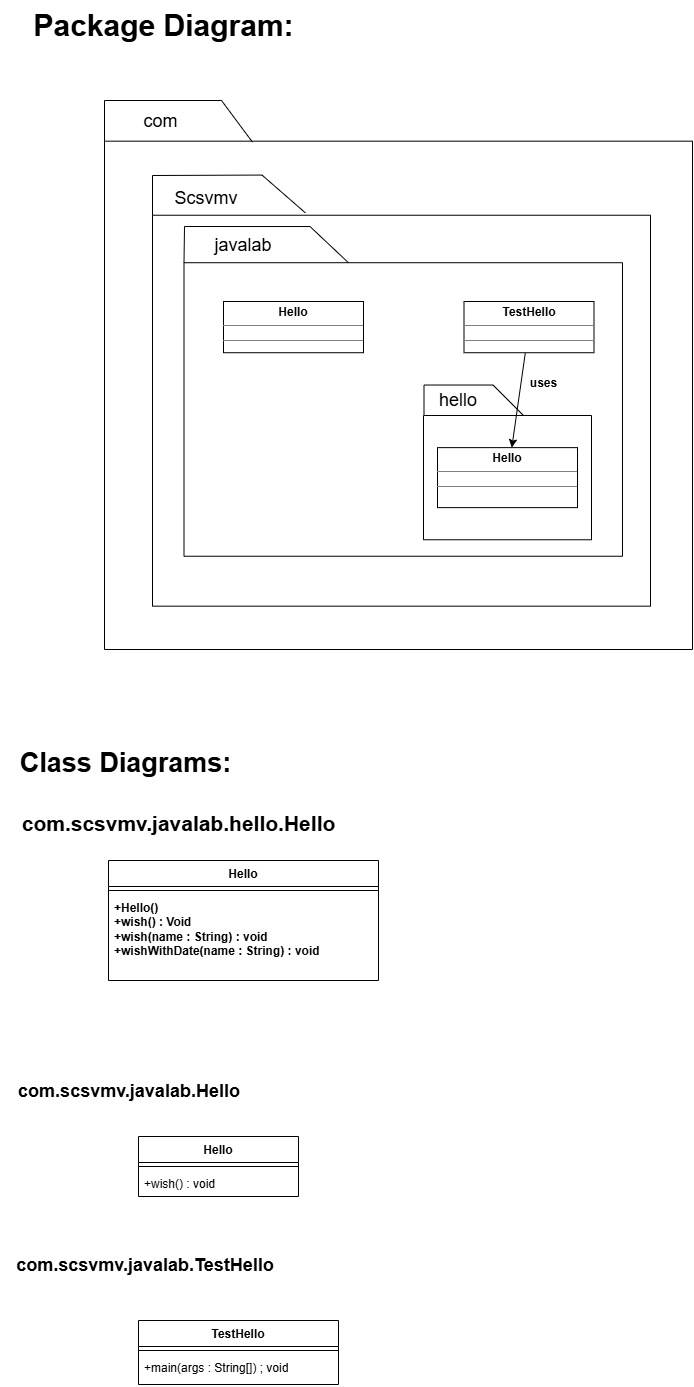

The diagram above was exported from draw.io. Its source (the exported page's mxGraphModel, read from the mxfile embedded in the PNG):
<mxGraphModel dx="1957" dy="1127" grid="1" gridSize="10" guides="1" tooltips="1" connect="1" arrows="1" fold="1" page="1" pageScale="1" pageWidth="850" pageHeight="1100" math="0" shadow="0">
  <root>
    <mxCell id="0" />
    <mxCell id="1" parent="0" />
    <mxCell id="9rAO-8oJYA2kuxYuZenY-72" connectable="0" parent="1" style="group" value="" vertex="1">
      <mxGeometry height="610" width="630" x="85" y="100" as="geometry" />
    </mxCell>
    <mxCell id="9rAO-8oJYA2kuxYuZenY-106" connectable="0" parent="9rAO-8oJYA2kuxYuZenY-72" style="group" value="" vertex="1">
      <mxGeometry height="549" width="588.0000000000001" x="41" y="60" as="geometry" />
    </mxCell>
    <mxCell id="9rAO-8oJYA2kuxYuZenY-56" parent="9rAO-8oJYA2kuxYuZenY-106" style="swimlane;startSize=0;" value="" vertex="1">
      <mxGeometry height="508.3333333333333" width="588.0000000000001" x="7.105427357601002e-15" y="40.66666666666664" as="geometry">
        <mxRectangle height="40" width="50" x="90" y="130" as="alternateBounds" />
      </mxGeometry>
    </mxCell>
    <mxCell id="9rAO-8oJYA2kuxYuZenY-62" parent="9rAO-8oJYA2kuxYuZenY-56" style="swimlane;startSize=0;" value="" vertex="1">
      <mxGeometry height="390.93" width="498" x="48" y="74.07" as="geometry" />
    </mxCell>
    <mxCell id="9rAO-8oJYA2kuxYuZenY-73" parent="9rAO-8oJYA2kuxYuZenY-62" style="swimlane;startSize=0;" value="" vertex="1">
      <mxGeometry height="293.52" width="438.5" x="31.5" y="47.48" as="geometry" />
    </mxCell>
    <mxCell id="9rAO-8oJYA2kuxYuZenY-90" parent="9rAO-8oJYA2kuxYuZenY-73" style="verticalAlign=top;align=left;overflow=fill;html=1;whiteSpace=wrap;" value="&lt;p style=&quot;margin:0px;margin-top:4px;text-align:center;&quot;&gt;&lt;b&gt;Hello&lt;/b&gt;&lt;/p&gt;&lt;hr size=&quot;1&quot; style=&quot;border-style:solid;&quot;&gt;&lt;div style=&quot;height:2px;&quot;&gt;&lt;/div&gt;&lt;hr size=&quot;1&quot; style=&quot;border-style:solid;&quot;&gt;&lt;div style=&quot;height:2px;&quot;&gt;&lt;/div&gt;" vertex="1">
      <mxGeometry height="51.22" width="140" x="39.5" y="38.78" as="geometry" />
    </mxCell>
    <mxCell id="9rAO-8oJYA2kuxYuZenY-104" edge="1" parent="9rAO-8oJYA2kuxYuZenY-73" source="9rAO-8oJYA2kuxYuZenY-96" style="rounded=0;orthogonalLoop=1;jettySize=auto;html=1;" target="9rAO-8oJYA2kuxYuZenY-98" value="">
      <mxGeometry relative="1" as="geometry" />
    </mxCell>
    <mxCell id="9rAO-8oJYA2kuxYuZenY-96" parent="9rAO-8oJYA2kuxYuZenY-73" style="verticalAlign=top;align=left;overflow=fill;html=1;whiteSpace=wrap;" value="&lt;p style=&quot;margin:0px;margin-top:4px;text-align:center;&quot;&gt;&lt;b&gt;TestHello&lt;/b&gt;&lt;/p&gt;&lt;hr size=&quot;1&quot; style=&quot;border-style:solid;&quot;&gt;&lt;div style=&quot;height:2px;&quot;&gt;&lt;/div&gt;&lt;hr size=&quot;1&quot; style=&quot;border-style:solid;&quot;&gt;&lt;div style=&quot;height:2px;&quot;&gt;&lt;/div&gt;" vertex="1">
      <mxGeometry height="51.22" width="130" x="280" y="38.78" as="geometry" />
    </mxCell>
    <mxCell id="9rAO-8oJYA2kuxYuZenY-102" connectable="0" parent="9rAO-8oJYA2kuxYuZenY-73" style="group" value="" vertex="1">
      <mxGeometry height="154.73518518518512" width="168.0000000000001" x="239.5000000000001" y="122.30333333333338" as="geometry" />
    </mxCell>
    <mxCell id="9rAO-8oJYA2kuxYuZenY-92" connectable="0" parent="9rAO-8oJYA2kuxYuZenY-102" style="group" value="" vertex="1">
      <mxGeometry height="154.73518518518512" width="168.00000000000009" x="2.842170943040401e-14" as="geometry" />
    </mxCell>
    <mxCell id="9rAO-8oJYA2kuxYuZenY-89" edge="1" parent="9rAO-8oJYA2kuxYuZenY-92" style="endArrow=none;html=1;rounded=0;" value="">
      <mxGeometry height="50" relative="1" width="50" as="geometry">
        <Array as="points">
          <mxPoint x="0.4999999999998579" />
          <mxPoint x="69.49999999999986" />
        </Array>
        <mxPoint x="0.4999999999998579" y="30" as="sourcePoint" />
        <mxPoint x="99.49999999999986" y="30" as="targetPoint" />
      </mxGeometry>
    </mxCell>
    <mxCell id="9rAO-8oJYA2kuxYuZenY-98" parent="9rAO-8oJYA2kuxYuZenY-92" style="verticalAlign=top;align=left;overflow=fill;html=1;whiteSpace=wrap;" value="&lt;p style=&quot;margin:0px;margin-top:4px;text-align:center;&quot;&gt;&lt;b&gt;Hello&lt;/b&gt;&lt;/p&gt;&lt;hr size=&quot;1&quot; style=&quot;border-style:solid;&quot;&gt;&lt;div style=&quot;height:2px;&quot;&gt;&lt;/div&gt;&lt;hr size=&quot;1&quot; style=&quot;border-style:solid;&quot;&gt;&lt;div style=&quot;height:2px;&quot;&gt;&lt;/div&gt;" vertex="1">
      <mxGeometry height="60" width="140" x="13.999999999999886" y="62.610000000000014" as="geometry" />
    </mxCell>
    <mxCell id="9rAO-8oJYA2kuxYuZenY-105" parent="9rAO-8oJYA2kuxYuZenY-92" style="text;align=center;fontStyle=1;verticalAlign=middle;spacingLeft=3;spacingRight=3;strokeColor=none;rotatable=0;points=[[0,0.5],[1,0.5]];portConstraint=eastwest;html=1;" value="uses" vertex="1">
      <mxGeometry height="26" width="80" x="79.99999999999989" y="-14.519999999999982" as="geometry" />
    </mxCell>
    <mxCell id="9rAO-8oJYA2kuxYuZenY-99" parent="9rAO-8oJYA2kuxYuZenY-92" style="text;html=1;whiteSpace=wrap;strokeColor=none;fillColor=none;align=center;verticalAlign=middle;rounded=0;fontSize=18;" value="hello" vertex="1">
      <mxGeometry height="30" width="60" x="4.999999999999886" y="-5.684341886080802e-14" as="geometry" />
    </mxCell>
    <mxCell id="9rAO-8oJYA2kuxYuZenY-79" parent="9rAO-8oJYA2kuxYuZenY-102" style="swimlane;startSize=0;" value="" vertex="1">
      <mxGeometry height="124.25925925925925" width="168.00000000000006" y="30.475925925925864" as="geometry" />
    </mxCell>
    <mxCell id="9rAO-8oJYA2kuxYuZenY-74" edge="1" parent="9rAO-8oJYA2kuxYuZenY-62" source="9rAO-8oJYA2kuxYuZenY-73" style="endArrow=none;html=1;rounded=0;exitX=0;exitY=0;exitDx=0;exitDy=0;entryX=0.375;entryY=0;entryDx=0;entryDy=0;entryPerimeter=0;" target="9rAO-8oJYA2kuxYuZenY-73" value="">
      <mxGeometry height="50" relative="1" width="50" as="geometry">
        <Array as="points">
          <mxPoint x="32" y="11.263333333333378" />
          <mxPoint x="157.50000000000003" y="11.296296296296298" />
        </Array>
        <mxPoint x="210.00000000000009" y="169.44444444444443" as="sourcePoint" />
        <mxPoint x="191" y="49.26333333333338" as="targetPoint" />
      </mxGeometry>
    </mxCell>
    <mxCell id="9rAO-8oJYA2kuxYuZenY-77" parent="9rAO-8oJYA2kuxYuZenY-62" style="text;html=1;whiteSpace=wrap;strokeColor=none;fillColor=none;align=center;verticalAlign=middle;rounded=0;fontSize=18;" value="&lt;div&gt;&lt;span style=&quot;background-color: transparent; color: light-dark(rgb(0, 0, 0), rgb(255, 255, 255));&quot;&gt;javalab&lt;/span&gt;&lt;/div&gt;" vertex="1">
      <mxGeometry height="30" width="60" x="61" y="15.263333333333378" as="geometry" />
    </mxCell>
    <mxCell id="9rAO-8oJYA2kuxYuZenY-68" edge="1" parent="9rAO-8oJYA2kuxYuZenY-56" source="9rAO-8oJYA2kuxYuZenY-62" style="endArrow=none;html=1;rounded=0;entryX=0;entryY=0;entryDx=0;entryDy=0;exitX=0.307;exitY=-0.006;exitDx=0;exitDy=0;exitPerimeter=0;" target="9rAO-8oJYA2kuxYuZenY-62" value="">
      <mxGeometry height="50" relative="1" width="50" as="geometry">
        <Array as="points">
          <mxPoint x="157.50000000000003" y="33.888888888888886" />
          <mxPoint x="48" y="34.33333333333336" />
        </Array>
        <mxPoint x="147.00000000000003" y="11.296296296296298" as="sourcePoint" />
        <mxPoint x="304.50000000000006" y="248.5185185185185" as="targetPoint" />
      </mxGeometry>
    </mxCell>
    <mxCell id="9rAO-8oJYA2kuxYuZenY-76" parent="9rAO-8oJYA2kuxYuZenY-56" style="text;html=1;whiteSpace=wrap;strokeColor=none;fillColor=none;align=center;verticalAlign=middle;rounded=0;fontSize=18;" value="Scsvmv" vertex="1">
      <mxGeometry height="30" width="60" x="72" y="42.33333333333337" as="geometry" />
    </mxCell>
    <mxCell id="9rAO-8oJYA2kuxYuZenY-70" edge="1" parent="9rAO-8oJYA2kuxYuZenY-106" source="9rAO-8oJYA2kuxYuZenY-56" style="endArrow=none;html=1;rounded=0;exitX=0;exitY=0;exitDx=0;exitDy=0;" value="">
      <mxGeometry height="50" relative="1" width="50" as="geometry">
        <Array as="points">
          <mxPoint />
          <mxPoint x="117" />
        </Array>
        <mxPoint x="253.00000000000006" y="301.4814814814815" as="sourcePoint" />
        <mxPoint x="148" y="41.66666666666664" as="targetPoint" />
      </mxGeometry>
    </mxCell>
    <mxCell id="9rAO-8oJYA2kuxYuZenY-71" parent="9rAO-8oJYA2kuxYuZenY-106" style="text;html=1;whiteSpace=wrap;strokeColor=none;fillColor=none;align=center;verticalAlign=middle;rounded=0;fontSize=18;" value="com" vertex="1">
      <mxGeometry height="33.888888888888886" width="63" x="25.15000000000002" y="4.518518518518505" as="geometry" />
    </mxCell>
    <mxCell id="9rAO-8oJYA2kuxYuZenY-14" parent="1" style="text;align=center;fontStyle=1;verticalAlign=middle;spacingLeft=3;spacingRight=3;strokeColor=none;rotatable=0;points=[[0,0.5],[1,0.5]];portConstraint=eastwest;html=1;fontSize=30;" value="Package Diagram:" vertex="1">
      <mxGeometry height="50" width="190" x="90" y="60" as="geometry" />
    </mxCell>
    <mxCell id="9rAO-8oJYA2kuxYuZenY-107" parent="1" style="text;align=center;fontStyle=1;verticalAlign=middle;spacingLeft=3;spacingRight=3;strokeColor=none;rotatable=0;points=[[0,0.5],[1,0.5]];portConstraint=eastwest;html=1;fontSize=27;" value="Class Diagrams:" vertex="1">
      <mxGeometry height="26" width="250" x="22" y="810" as="geometry" />
    </mxCell>
    <mxCell id="9rAO-8oJYA2kuxYuZenY-111" parent="1" style="text;align=center;fontStyle=1;verticalAlign=middle;spacingLeft=3;spacingRight=3;strokeColor=none;rotatable=0;points=[[0,0.5],[1,0.5]];portConstraint=eastwest;html=1;fontSize=21;" value="com.scsvmv.javalab.hello.Hello" vertex="1">
      <mxGeometry height="26" width="80" x="160" y="870" as="geometry" />
    </mxCell>
    <mxCell id="9rAO-8oJYA2kuxYuZenY-112" parent="1" style="swimlane;fontStyle=1;align=center;verticalAlign=top;childLayout=stackLayout;horizontal=1;startSize=26;horizontalStack=0;resizeParent=1;resizeParentMax=0;resizeLast=0;collapsible=1;marginBottom=0;whiteSpace=wrap;html=1;" value="Hello" vertex="1">
      <mxGeometry height="120" width="270" x="130" y="920" as="geometry" />
    </mxCell>
    <mxCell id="9rAO-8oJYA2kuxYuZenY-114" parent="9rAO-8oJYA2kuxYuZenY-112" style="line;strokeWidth=1;fillColor=none;align=left;verticalAlign=middle;spacingTop=-1;spacingLeft=3;spacingRight=3;rotatable=0;labelPosition=right;points=[];portConstraint=eastwest;strokeColor=inherit;" value="" vertex="1">
      <mxGeometry height="8" width="270" y="26" as="geometry" />
    </mxCell>
    <mxCell id="9rAO-8oJYA2kuxYuZenY-115" parent="9rAO-8oJYA2kuxYuZenY-112" style="text;strokeColor=none;fillColor=none;align=left;verticalAlign=top;spacingLeft=4;spacingRight=4;overflow=hidden;rotatable=0;points=[[0,0.5],[1,0.5]];portConstraint=eastwest;whiteSpace=wrap;html=1;" value="&lt;b&gt;+Hello()&lt;/b&gt;&lt;div&gt;&lt;b&gt;+wish() : Void&lt;/b&gt;&lt;/div&gt;&lt;div&gt;&lt;b&gt;+wish(name : String) : void&lt;/b&gt;&lt;/div&gt;&lt;div&gt;&lt;b&gt;+wishWithDate(name : String) : void&lt;/b&gt;&lt;/div&gt;" vertex="1">
      <mxGeometry height="86" width="270" y="34" as="geometry" />
    </mxCell>
    <mxCell id="9rAO-8oJYA2kuxYuZenY-120" parent="1" style="swimlane;fontStyle=1;align=center;verticalAlign=top;childLayout=stackLayout;horizontal=1;startSize=26;horizontalStack=0;resizeParent=1;resizeParentMax=0;resizeLast=0;collapsible=1;marginBottom=0;whiteSpace=wrap;html=1;" value="Hello" vertex="1">
      <mxGeometry height="60" width="160" x="160" y="1196" as="geometry" />
    </mxCell>
    <mxCell id="9rAO-8oJYA2kuxYuZenY-122" parent="9rAO-8oJYA2kuxYuZenY-120" style="line;strokeWidth=1;fillColor=none;align=left;verticalAlign=middle;spacingTop=-1;spacingLeft=3;spacingRight=3;rotatable=0;labelPosition=right;points=[];portConstraint=eastwest;strokeColor=inherit;" value="" vertex="1">
      <mxGeometry height="8" width="160" y="26" as="geometry" />
    </mxCell>
    <mxCell id="9rAO-8oJYA2kuxYuZenY-123" parent="9rAO-8oJYA2kuxYuZenY-120" style="text;strokeColor=none;fillColor=none;align=left;verticalAlign=top;spacingLeft=4;spacingRight=4;overflow=hidden;rotatable=0;points=[[0,0.5],[1,0.5]];portConstraint=eastwest;whiteSpace=wrap;html=1;" value="+wish() : void" vertex="1">
      <mxGeometry height="26" width="160" y="34" as="geometry" />
    </mxCell>
    <mxCell id="9rAO-8oJYA2kuxYuZenY-124" parent="1" style="text;html=1;whiteSpace=wrap;strokeColor=none;fillColor=none;align=center;verticalAlign=middle;rounded=0;fontSize=18;fontStyle=1" value="com.scsvmv.javalab.Hello" vertex="1">
      <mxGeometry height="30" width="60" x="121" y="1136" as="geometry" />
    </mxCell>
    <mxCell id="9rAO-8oJYA2kuxYuZenY-130" parent="1" style="text;html=1;whiteSpace=wrap;strokeColor=none;fillColor=none;align=center;verticalAlign=middle;rounded=0;" value="&lt;b&gt;&lt;font style=&quot;font-size: 18px;&quot;&gt;com.scsvmv.javalab.TestHello&lt;/font&gt;&lt;/b&gt;" vertex="1">
      <mxGeometry height="30" width="180" x="77" y="1310" as="geometry" />
    </mxCell>
    <mxCell id="9rAO-8oJYA2kuxYuZenY-119" parent="1" style="text;strokeColor=none;fillColor=none;align=left;verticalAlign=top;spacingLeft=4;spacingRight=4;overflow=hidden;rotatable=0;points=[[0,0.5],[1,0.5]];portConstraint=eastwest;whiteSpace=wrap;html=1;" value="&lt;br&gt;&lt;div&gt;&lt;br&gt;&lt;/div&gt;&lt;div&gt;&lt;br&gt;&lt;/div&gt;" vertex="1">
      <mxGeometry height="26" width="200" x="120" y="1256" as="geometry" />
    </mxCell>
    <mxCell id="9rAO-8oJYA2kuxYuZenY-131" parent="1" style="swimlane;fontStyle=1;align=center;verticalAlign=top;childLayout=stackLayout;horizontal=1;startSize=26;horizontalStack=0;resizeParent=1;resizeParentMax=0;resizeLast=0;collapsible=1;marginBottom=0;whiteSpace=wrap;html=1;" value="TestHello" vertex="1">
      <mxGeometry height="64" width="200" x="160" y="1380" as="geometry" />
    </mxCell>
    <mxCell id="9rAO-8oJYA2kuxYuZenY-133" parent="9rAO-8oJYA2kuxYuZenY-131" style="line;strokeWidth=1;fillColor=none;align=left;verticalAlign=middle;spacingTop=-1;spacingLeft=3;spacingRight=3;rotatable=0;labelPosition=right;points=[];portConstraint=eastwest;strokeColor=inherit;" value="" vertex="1">
      <mxGeometry height="8" width="200" y="26" as="geometry" />
    </mxCell>
    <mxCell id="9rAO-8oJYA2kuxYuZenY-134" parent="9rAO-8oJYA2kuxYuZenY-131" style="text;strokeColor=none;fillColor=none;align=left;verticalAlign=top;spacingLeft=4;spacingRight=4;overflow=hidden;rotatable=0;points=[[0,0.5],[1,0.5]];portConstraint=eastwest;whiteSpace=wrap;html=1;" value="+main(args : String[]) ; void" vertex="1">
      <mxGeometry height="30" width="200" y="34" as="geometry" />
    </mxCell>
  </root>
</mxGraphModel>